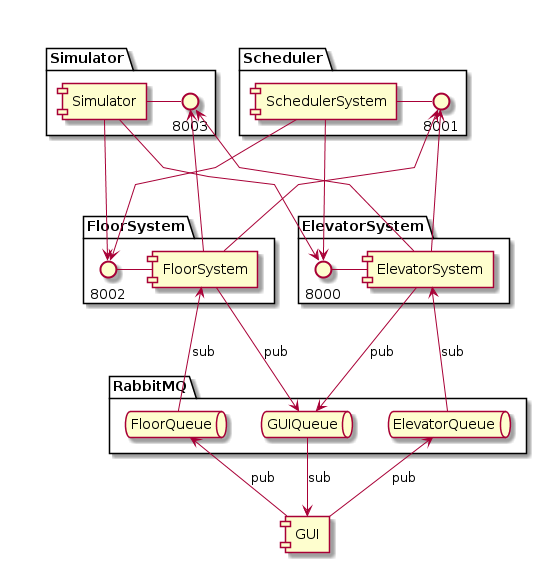

The diagram above was rendered by PlantUML. Its source (embedded in the PNG):
@startuml

skinparam linetype polyline

component GUI

together {

  package "FloorSystem"{
  component FloorSystem as fl
    () "8002" as PFl
    PFl - fl
  }

  package "ElevatorSystem" {
  component ElevatorSystem as el
    () "8000" as PEl
    PEl - el
  }

}

together {

package "Simulator"{
  () "8003" as PSi
  component Simulator as sim
  sim - PSi
}

package "Scheduler"{
  component SchedulerSystem
  () "8001" as PSc
  SchedulerSystem - PSc
}


}



package "RabbitMQ"{
  queue "ElevatorQueue"
  queue "FloorQueue"
  queue "GUIQueue"

  FloorQueue -[hidden]> ElevatorQueue

}

PSc <-- el
PSc <-- fl
SchedulerSystem --> PEl
SchedulerSystem --> PFl
fl -> PSi
sim --> PFl
sim --> PEl
el -> PSi

el --> GUIQueue: pub
el <-- ElevatorQueue: sub
fl --> GUIQueue : pub
fl <-- FloorQueue : sub
GUIQueue --> GUI : sub
FloorQueue <-- GUI : pub
ElevatorQueue <-- GUI: pub



@enduml